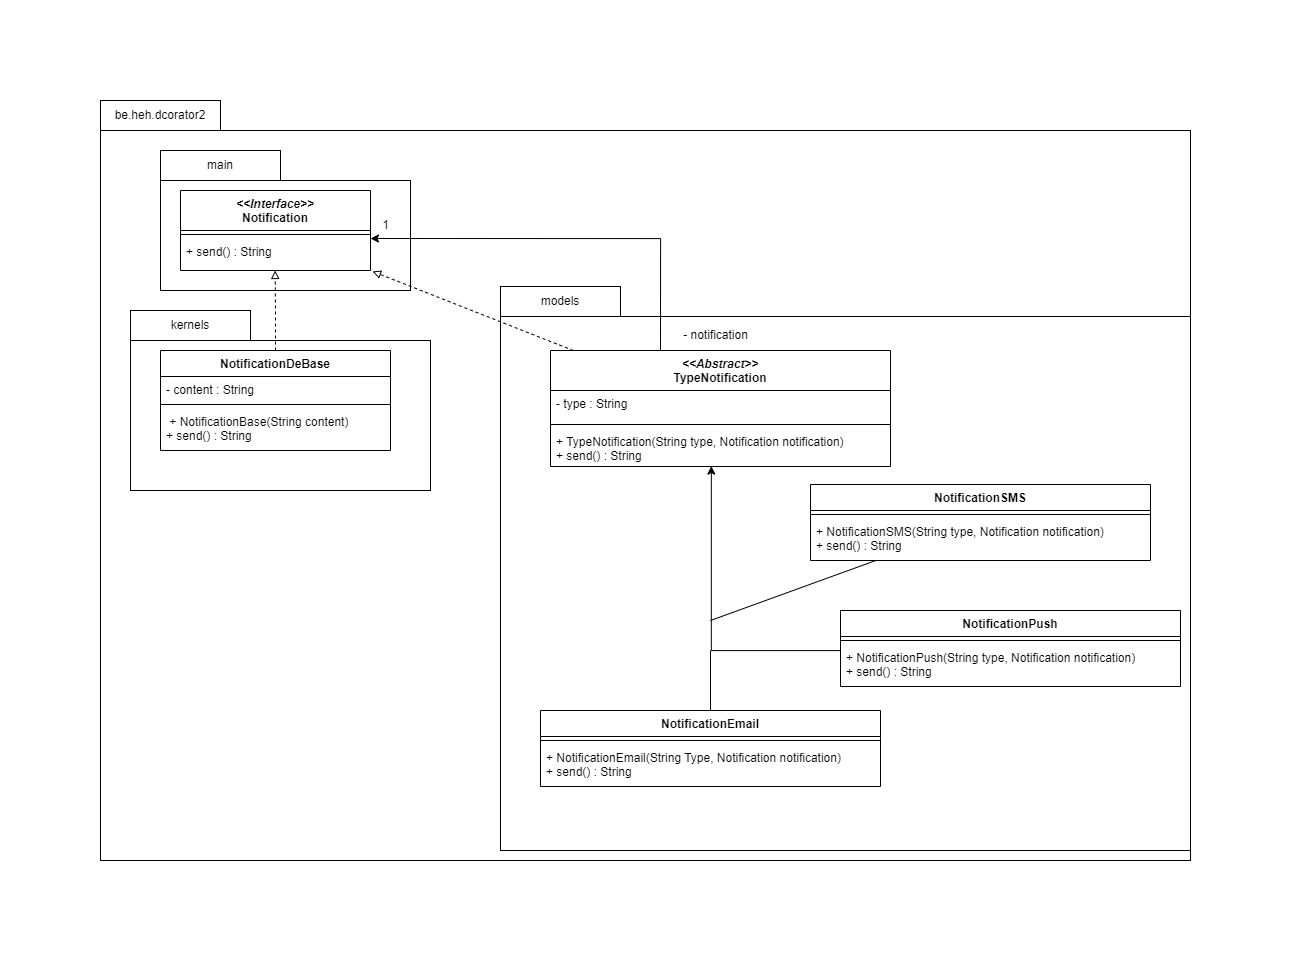

The diagram above was exported from draw.io. Its source (the exported page's mxGraphModel, read from the mxfile embedded in the PNG):
<mxGraphModel dx="1711" dy="1171" grid="1" gridSize="10" guides="1" tooltips="1" connect="1" arrows="1" fold="1" page="1" pageScale="1" pageWidth="1654" pageHeight="2336" math="0" shadow="0">
  <root>
    <mxCell id="0" />
    <mxCell id="1" parent="0" />
    <mxCell id="pcd30oI-hbMHeWzit1wf-73" value="" style="rounded=0;whiteSpace=wrap;html=1;fillColor=none;" vertex="1" parent="1">
      <mxGeometry x="860" y="366" width="690" height="534" as="geometry" />
    </mxCell>
    <mxCell id="pcd30oI-hbMHeWzit1wf-1" value="" style="rounded=0;whiteSpace=wrap;html=1;fillColor=none;" vertex="1" parent="1">
      <mxGeometry x="460" y="180" width="1090" height="730" as="geometry" />
    </mxCell>
    <mxCell id="pcd30oI-hbMHeWzit1wf-2" value="&lt;i&gt;&amp;lt;&amp;lt;Interface&amp;gt;&amp;gt;&lt;/i&gt;&lt;br&gt;Notification" style="swimlane;fontStyle=1;align=center;verticalAlign=top;childLayout=stackLayout;horizontal=1;startSize=40;horizontalStack=0;resizeParent=1;resizeParentMax=0;resizeLast=0;collapsible=1;marginBottom=0;whiteSpace=wrap;html=1;" vertex="1" parent="1">
      <mxGeometry x="540" y="240" width="190" height="80" as="geometry" />
    </mxCell>
    <mxCell id="pcd30oI-hbMHeWzit1wf-3" value="" style="line;strokeWidth=1;fillColor=none;align=left;verticalAlign=middle;spacingTop=-1;spacingLeft=3;spacingRight=3;rotatable=0;labelPosition=right;points=[];portConstraint=eastwest;strokeColor=inherit;" vertex="1" parent="pcd30oI-hbMHeWzit1wf-2">
      <mxGeometry y="40" width="190" height="8" as="geometry" />
    </mxCell>
    <mxCell id="pcd30oI-hbMHeWzit1wf-4" value="+ send() : String" style="text;strokeColor=none;fillColor=none;align=left;verticalAlign=top;spacingLeft=4;spacingRight=4;overflow=hidden;rotatable=0;points=[[0,0.5],[1,0.5]];portConstraint=eastwest;whiteSpace=wrap;html=1;" vertex="1" parent="pcd30oI-hbMHeWzit1wf-2">
      <mxGeometry y="48" width="190" height="32" as="geometry" />
    </mxCell>
    <mxCell id="pcd30oI-hbMHeWzit1wf-5" value="NotificationDeBase" style="swimlane;fontStyle=1;align=center;verticalAlign=top;childLayout=stackLayout;horizontal=1;startSize=26;horizontalStack=0;resizeParent=1;resizeParentMax=0;resizeLast=0;collapsible=1;marginBottom=0;whiteSpace=wrap;html=1;" vertex="1" parent="1">
      <mxGeometry x="520" y="400" width="230" height="100" as="geometry" />
    </mxCell>
    <mxCell id="pcd30oI-hbMHeWzit1wf-6" value="- content : String" style="text;strokeColor=none;fillColor=none;align=left;verticalAlign=top;spacingLeft=4;spacingRight=4;overflow=hidden;rotatable=0;points=[[0,0.5],[1,0.5]];portConstraint=eastwest;whiteSpace=wrap;html=1;" vertex="1" parent="pcd30oI-hbMHeWzit1wf-5">
      <mxGeometry y="26" width="230" height="24" as="geometry" />
    </mxCell>
    <mxCell id="pcd30oI-hbMHeWzit1wf-7" value="" style="line;strokeWidth=1;fillColor=none;align=left;verticalAlign=middle;spacingTop=-1;spacingLeft=3;spacingRight=3;rotatable=0;labelPosition=right;points=[];portConstraint=eastwest;strokeColor=inherit;" vertex="1" parent="pcd30oI-hbMHeWzit1wf-5">
      <mxGeometry y="50" width="230" height="8" as="geometry" />
    </mxCell>
    <mxCell id="pcd30oI-hbMHeWzit1wf-8" value="&amp;nbsp;+ NotificationBase(String content)&lt;div&gt;+ send() : String&lt;/div&gt;" style="text;strokeColor=none;fillColor=none;align=left;verticalAlign=top;spacingLeft=4;spacingRight=4;overflow=hidden;rotatable=0;points=[[0,0.5],[1,0.5]];portConstraint=eastwest;whiteSpace=wrap;html=1;" vertex="1" parent="pcd30oI-hbMHeWzit1wf-5">
      <mxGeometry y="58" width="230" height="42" as="geometry" />
    </mxCell>
    <mxCell id="pcd30oI-hbMHeWzit1wf-9" style="edgeStyle=orthogonalEdgeStyle;rounded=0;orthogonalLoop=1;jettySize=auto;html=1;" edge="1" parent="1">
      <mxGeometry relative="1" as="geometry">
        <Array as="points">
          <mxPoint x="1020" y="288" />
        </Array>
        <mxPoint x="1020" y="400" as="sourcePoint" />
        <mxPoint x="730" y="288.00000000000006" as="targetPoint" />
      </mxGeometry>
    </mxCell>
    <mxCell id="pcd30oI-hbMHeWzit1wf-10" value="be.heh.dcorator2" style="rounded=0;whiteSpace=wrap;html=1;fillColor=none;" vertex="1" parent="1">
      <mxGeometry x="460" y="150" width="120" height="30" as="geometry" />
    </mxCell>
    <mxCell id="pcd30oI-hbMHeWzit1wf-21" style="edgeStyle=orthogonalEdgeStyle;rounded=0;orthogonalLoop=1;jettySize=auto;html=1;entryX=0.498;entryY=1;entryDx=0;entryDy=0;entryPerimeter=0;dashed=1;endArrow=block;endFill=0;" edge="1" parent="1" source="pcd30oI-hbMHeWzit1wf-5" target="pcd30oI-hbMHeWzit1wf-4">
      <mxGeometry relative="1" as="geometry" />
    </mxCell>
    <mxCell id="pcd30oI-hbMHeWzit1wf-22" value="&lt;div&gt;&lt;i&gt;&amp;lt;&amp;lt;Abstract&amp;gt;&amp;gt;&lt;/i&gt;&lt;/div&gt;TypeNotification" style="swimlane;fontStyle=1;align=center;verticalAlign=top;childLayout=stackLayout;horizontal=1;startSize=40;horizontalStack=0;resizeParent=1;resizeParentMax=0;resizeLast=0;collapsible=1;marginBottom=0;whiteSpace=wrap;html=1;" vertex="1" parent="1">
      <mxGeometry x="910" y="400" width="340" height="116" as="geometry" />
    </mxCell>
    <mxCell id="pcd30oI-hbMHeWzit1wf-23" value="- type : String" style="text;strokeColor=none;fillColor=none;align=left;verticalAlign=top;spacingLeft=4;spacingRight=4;overflow=hidden;rotatable=0;points=[[0,0.5],[1,0.5]];portConstraint=eastwest;whiteSpace=wrap;html=1;" vertex="1" parent="pcd30oI-hbMHeWzit1wf-22">
      <mxGeometry y="40" width="340" height="30" as="geometry" />
    </mxCell>
    <mxCell id="pcd30oI-hbMHeWzit1wf-24" value="" style="line;strokeWidth=1;fillColor=none;align=left;verticalAlign=middle;spacingTop=-1;spacingLeft=3;spacingRight=3;rotatable=0;labelPosition=right;points=[];portConstraint=eastwest;strokeColor=inherit;" vertex="1" parent="pcd30oI-hbMHeWzit1wf-22">
      <mxGeometry y="70" width="340" height="8" as="geometry" />
    </mxCell>
    <mxCell id="pcd30oI-hbMHeWzit1wf-25" value="&lt;div&gt;+ TypeNotification(String type, Notification notification)&lt;/div&gt;+ send() : String" style="text;strokeColor=none;fillColor=none;align=left;verticalAlign=top;spacingLeft=4;spacingRight=4;overflow=hidden;rotatable=0;points=[[0,0.5],[1,0.5]];portConstraint=eastwest;whiteSpace=wrap;html=1;" vertex="1" parent="pcd30oI-hbMHeWzit1wf-22">
      <mxGeometry y="78" width="340" height="38" as="geometry" />
    </mxCell>
    <mxCell id="pcd30oI-hbMHeWzit1wf-26" value="- notification" style="text;html=1;align=center;verticalAlign=middle;resizable=0;points=[];autosize=1;strokeColor=none;fillColor=none;" vertex="1" parent="1">
      <mxGeometry x="1030" y="370" width="90" height="30" as="geometry" />
    </mxCell>
    <mxCell id="pcd30oI-hbMHeWzit1wf-27" value="1" style="text;html=1;align=center;verticalAlign=middle;resizable=0;points=[];autosize=1;strokeColor=none;fillColor=none;" vertex="1" parent="1">
      <mxGeometry x="730" y="260" width="30" height="30" as="geometry" />
    </mxCell>
    <mxCell id="pcd30oI-hbMHeWzit1wf-28" style="edgeStyle=none;rounded=0;orthogonalLoop=1;jettySize=auto;html=1;endArrow=none;startFill=0;" edge="1" parent="1" source="pcd30oI-hbMHeWzit1wf-29">
      <mxGeometry relative="1" as="geometry">
        <mxPoint x="1070" y="700" as="targetPoint" />
      </mxGeometry>
    </mxCell>
    <mxCell id="pcd30oI-hbMHeWzit1wf-29" value="NotificationEmail" style="swimlane;fontStyle=1;align=center;verticalAlign=top;childLayout=stackLayout;horizontal=1;startSize=26;horizontalStack=0;resizeParent=1;resizeParentMax=0;resizeLast=0;collapsible=1;marginBottom=0;whiteSpace=wrap;html=1;" vertex="1" parent="1">
      <mxGeometry x="900" y="760" width="340" height="76" as="geometry" />
    </mxCell>
    <mxCell id="pcd30oI-hbMHeWzit1wf-31" value="" style="line;strokeWidth=1;fillColor=none;align=left;verticalAlign=middle;spacingTop=-1;spacingLeft=3;spacingRight=3;rotatable=0;labelPosition=right;points=[];portConstraint=eastwest;strokeColor=inherit;" vertex="1" parent="pcd30oI-hbMHeWzit1wf-29">
      <mxGeometry y="26" width="340" height="8" as="geometry" />
    </mxCell>
    <mxCell id="pcd30oI-hbMHeWzit1wf-32" value="+ NotificationEmail(String Type, Notification notification)&lt;div&gt;+ send() : String&lt;/div&gt;" style="text;strokeColor=none;fillColor=none;align=left;verticalAlign=top;spacingLeft=4;spacingRight=4;overflow=hidden;rotatable=0;points=[[0,0.5],[1,0.5]];portConstraint=eastwest;whiteSpace=wrap;html=1;" vertex="1" parent="pcd30oI-hbMHeWzit1wf-29">
      <mxGeometry y="34" width="340" height="42" as="geometry" />
    </mxCell>
    <mxCell id="pcd30oI-hbMHeWzit1wf-33" style="edgeStyle=none;rounded=0;orthogonalLoop=1;jettySize=auto;html=1;endArrow=none;startFill=0;" edge="1" parent="1" source="pcd30oI-hbMHeWzit1wf-34">
      <mxGeometry relative="1" as="geometry">
        <mxPoint x="1070" y="670" as="targetPoint" />
      </mxGeometry>
    </mxCell>
    <mxCell id="pcd30oI-hbMHeWzit1wf-34" value="NotificationSMS" style="swimlane;fontStyle=1;align=center;verticalAlign=top;childLayout=stackLayout;horizontal=1;startSize=26;horizontalStack=0;resizeParent=1;resizeParentMax=0;resizeLast=0;collapsible=1;marginBottom=0;whiteSpace=wrap;html=1;" vertex="1" parent="1">
      <mxGeometry x="1170" y="534" width="340" height="76" as="geometry" />
    </mxCell>
    <mxCell id="pcd30oI-hbMHeWzit1wf-36" value="" style="line;strokeWidth=1;fillColor=none;align=left;verticalAlign=middle;spacingTop=-1;spacingLeft=3;spacingRight=3;rotatable=0;labelPosition=right;points=[];portConstraint=eastwest;strokeColor=inherit;" vertex="1" parent="pcd30oI-hbMHeWzit1wf-34">
      <mxGeometry y="26" width="340" height="8" as="geometry" />
    </mxCell>
    <mxCell id="pcd30oI-hbMHeWzit1wf-37" value="+ NotificationSMS(String type, Notification notification)&lt;div&gt;+ send() : String&lt;/div&gt;" style="text;strokeColor=none;fillColor=none;align=left;verticalAlign=top;spacingLeft=4;spacingRight=4;overflow=hidden;rotatable=0;points=[[0,0.5],[1,0.5]];portConstraint=eastwest;whiteSpace=wrap;html=1;" vertex="1" parent="pcd30oI-hbMHeWzit1wf-34">
      <mxGeometry y="34" width="340" height="42" as="geometry" />
    </mxCell>
    <mxCell id="pcd30oI-hbMHeWzit1wf-44" value="NotificationPush" style="swimlane;fontStyle=1;align=center;verticalAlign=top;childLayout=stackLayout;horizontal=1;startSize=26;horizontalStack=0;resizeParent=1;resizeParentMax=0;resizeLast=0;collapsible=1;marginBottom=0;whiteSpace=wrap;html=1;" vertex="1" parent="1">
      <mxGeometry x="1200" y="660" width="340" height="76" as="geometry" />
    </mxCell>
    <mxCell id="pcd30oI-hbMHeWzit1wf-46" value="" style="line;strokeWidth=1;fillColor=none;align=left;verticalAlign=middle;spacingTop=-1;spacingLeft=3;spacingRight=3;rotatable=0;labelPosition=right;points=[];portConstraint=eastwest;strokeColor=inherit;" vertex="1" parent="pcd30oI-hbMHeWzit1wf-44">
      <mxGeometry y="26" width="340" height="8" as="geometry" />
    </mxCell>
    <mxCell id="pcd30oI-hbMHeWzit1wf-47" value="+ NotificationPush(String type, Notification notification)&lt;div&gt;+ send() : String&lt;/div&gt;" style="text;strokeColor=none;fillColor=none;align=left;verticalAlign=top;spacingLeft=4;spacingRight=4;overflow=hidden;rotatable=0;points=[[0,0.5],[1,0.5]];portConstraint=eastwest;whiteSpace=wrap;html=1;" vertex="1" parent="pcd30oI-hbMHeWzit1wf-44">
      <mxGeometry y="34" width="340" height="42" as="geometry" />
    </mxCell>
    <mxCell id="pcd30oI-hbMHeWzit1wf-63" style="edgeStyle=none;rounded=0;orthogonalLoop=1;jettySize=auto;html=1;entryX=1.011;entryY=1.028;entryDx=0;entryDy=0;entryPerimeter=0;dashed=1;endArrow=block;endFill=0;" edge="1" parent="1" source="pcd30oI-hbMHeWzit1wf-22" target="pcd30oI-hbMHeWzit1wf-4">
      <mxGeometry relative="1" as="geometry" />
    </mxCell>
    <mxCell id="pcd30oI-hbMHeWzit1wf-65" value="" style="rounded=0;whiteSpace=wrap;html=1;fillColor=none;" vertex="1" parent="1">
      <mxGeometry x="490" y="390" width="300" height="150" as="geometry" />
    </mxCell>
    <mxCell id="pcd30oI-hbMHeWzit1wf-66" value="kernels" style="rounded=0;whiteSpace=wrap;html=1;fillColor=none;" vertex="1" parent="1">
      <mxGeometry x="490" y="360" width="120" height="30" as="geometry" />
    </mxCell>
    <mxCell id="pcd30oI-hbMHeWzit1wf-74" style="edgeStyle=orthogonalEdgeStyle;rounded=0;orthogonalLoop=1;jettySize=auto;html=1;entryX=0.473;entryY=0.99;entryDx=0;entryDy=0;entryPerimeter=0;" edge="1" parent="1" source="pcd30oI-hbMHeWzit1wf-44" target="pcd30oI-hbMHeWzit1wf-25">
      <mxGeometry relative="1" as="geometry">
        <Array as="points">
          <mxPoint x="1071" y="700" />
        </Array>
      </mxGeometry>
    </mxCell>
    <mxCell id="pcd30oI-hbMHeWzit1wf-75" value="models" style="rounded=0;whiteSpace=wrap;html=1;fillColor=none;" vertex="1" parent="1">
      <mxGeometry x="860" y="336" width="120" height="30" as="geometry" />
    </mxCell>
    <mxCell id="pcd30oI-hbMHeWzit1wf-76" value="" style="rounded=0;whiteSpace=wrap;html=1;fillColor=none;" vertex="1" parent="1">
      <mxGeometry x="520" y="230" width="250" height="110" as="geometry" />
    </mxCell>
    <mxCell id="pcd30oI-hbMHeWzit1wf-77" value="main" style="rounded=0;whiteSpace=wrap;html=1;fillColor=none;" vertex="1" parent="1">
      <mxGeometry x="520" y="200" width="120" height="30" as="geometry" />
    </mxCell>
  </root>
</mxGraphModel>